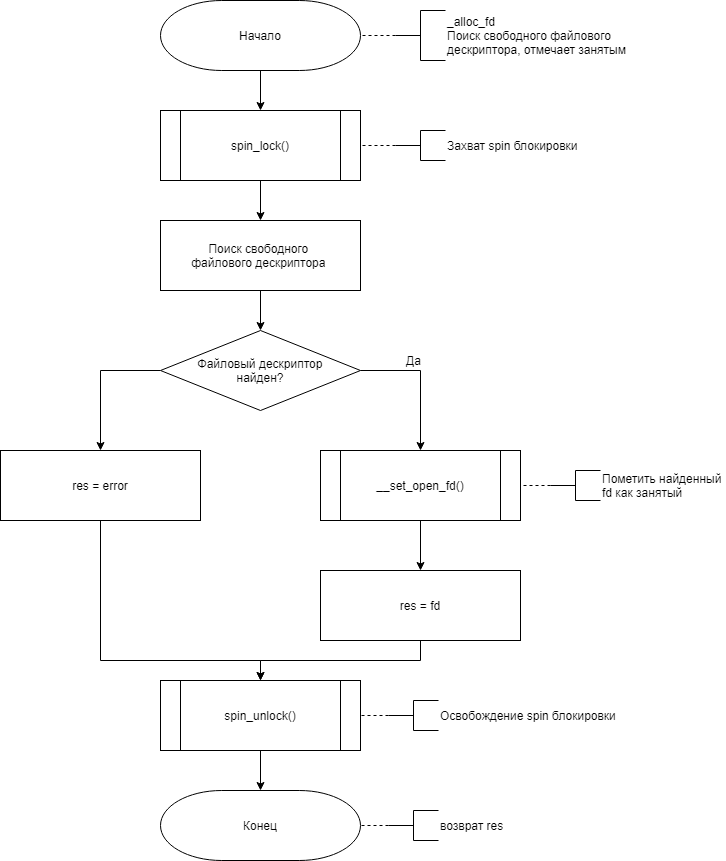

The diagram above was exported from draw.io. Its source (the exported page's mxGraphModel, read from the mxfile embedded in the PNG):
<mxGraphModel dx="1422" dy="-424" grid="1" gridSize="10" guides="1" tooltips="1" connect="1" arrows="1" fold="1" page="1" pageScale="1" pageWidth="827" pageHeight="1169" math="0" shadow="0">
  <root>
    <mxCell id="Ij6fpqxW08MtNsdBTYbo-0" />
    <mxCell id="Ij6fpqxW08MtNsdBTYbo-1" parent="Ij6fpqxW08MtNsdBTYbo-0" />
    <mxCell id="Ij6fpqxW08MtNsdBTYbo-4" style="edgeStyle=orthogonalEdgeStyle;rounded=0;orthogonalLoop=1;jettySize=auto;html=1;exitX=0.5;exitY=1;exitDx=0;exitDy=0;exitPerimeter=0;entryX=0.5;entryY=0;entryDx=0;entryDy=0;endArrow=classic;endFill=1;" parent="Ij6fpqxW08MtNsdBTYbo-1" source="Ij6fpqxW08MtNsdBTYbo-2" target="Ij6fpqxW08MtNsdBTYbo-3" edge="1">
      <mxGeometry relative="1" as="geometry" />
    </mxCell>
    <mxCell id="Ij6fpqxW08MtNsdBTYbo-2" value="Начало" style="strokeWidth=1;html=1;shape=mxgraph.flowchart.terminator;whiteSpace=wrap;" parent="Ij6fpqxW08MtNsdBTYbo-1" vertex="1">
      <mxGeometry x="330" y="1210" width="200" height="70" as="geometry" />
    </mxCell>
    <mxCell id="Ij6fpqxW08MtNsdBTYbo-6" style="edgeStyle=orthogonalEdgeStyle;rounded=0;orthogonalLoop=1;jettySize=auto;html=1;exitX=0.5;exitY=1;exitDx=0;exitDy=0;entryX=0.5;entryY=0;entryDx=0;entryDy=0;endArrow=classic;endFill=1;" parent="Ij6fpqxW08MtNsdBTYbo-1" source="Ij6fpqxW08MtNsdBTYbo-3" target="Ij6fpqxW08MtNsdBTYbo-5" edge="1">
      <mxGeometry relative="1" as="geometry" />
    </mxCell>
    <mxCell id="Ij6fpqxW08MtNsdBTYbo-3" value="spin_lock()" style="shape=process;whiteSpace=wrap;html=1;backgroundOutline=1;" parent="Ij6fpqxW08MtNsdBTYbo-1" vertex="1">
      <mxGeometry x="330" y="1320" width="200" height="70" as="geometry" />
    </mxCell>
    <mxCell id="Ij6fpqxW08MtNsdBTYbo-8" style="edgeStyle=orthogonalEdgeStyle;rounded=0;orthogonalLoop=1;jettySize=auto;html=1;exitX=0.5;exitY=1;exitDx=0;exitDy=0;entryX=0.5;entryY=0;entryDx=0;entryDy=0;endArrow=classic;endFill=1;" parent="Ij6fpqxW08MtNsdBTYbo-1" source="Ij6fpqxW08MtNsdBTYbo-5" target="Ij6fpqxW08MtNsdBTYbo-7" edge="1">
      <mxGeometry relative="1" as="geometry" />
    </mxCell>
    <mxCell id="Ij6fpqxW08MtNsdBTYbo-5" value="Поиск свободного &lt;br&gt;файлового дескриптора&amp;nbsp;" style="rounded=0;whiteSpace=wrap;html=1;strokeWidth=1;" parent="Ij6fpqxW08MtNsdBTYbo-1" vertex="1">
      <mxGeometry x="330" y="1430" width="200" height="70" as="geometry" />
    </mxCell>
    <mxCell id="Ij6fpqxW08MtNsdBTYbo-10" style="edgeStyle=orthogonalEdgeStyle;rounded=0;orthogonalLoop=1;jettySize=auto;html=1;exitX=1;exitY=0.5;exitDx=0;exitDy=0;entryX=0.5;entryY=0;entryDx=0;entryDy=0;endArrow=classic;endFill=1;" parent="Ij6fpqxW08MtNsdBTYbo-1" source="Ij6fpqxW08MtNsdBTYbo-7" target="Ij6fpqxW08MtNsdBTYbo-9" edge="1">
      <mxGeometry relative="1" as="geometry" />
    </mxCell>
    <mxCell id="mQ7G528JkRd5-X34dxjS-6" style="edgeStyle=orthogonalEdgeStyle;rounded=0;orthogonalLoop=1;jettySize=auto;html=1;exitX=0;exitY=0.5;exitDx=0;exitDy=0;entryX=0.5;entryY=0;entryDx=0;entryDy=0;endArrow=classic;endFill=1;" parent="Ij6fpqxW08MtNsdBTYbo-1" source="Ij6fpqxW08MtNsdBTYbo-7" target="mQ7G528JkRd5-X34dxjS-2" edge="1">
      <mxGeometry relative="1" as="geometry" />
    </mxCell>
    <mxCell id="Ij6fpqxW08MtNsdBTYbo-7" value="Файловый дескриптор&lt;br&gt;найден?" style="rhombus;whiteSpace=wrap;html=1;strokeWidth=1;" parent="Ij6fpqxW08MtNsdBTYbo-1" vertex="1">
      <mxGeometry x="330" y="1540" width="200" height="80" as="geometry" />
    </mxCell>
    <mxCell id="mQ7G528JkRd5-X34dxjS-4" style="edgeStyle=orthogonalEdgeStyle;rounded=0;orthogonalLoop=1;jettySize=auto;html=1;exitX=0.5;exitY=1;exitDx=0;exitDy=0;entryX=0.5;entryY=0;entryDx=0;entryDy=0;endArrow=classic;endFill=1;" parent="Ij6fpqxW08MtNsdBTYbo-1" source="Ij6fpqxW08MtNsdBTYbo-9" target="mQ7G528JkRd5-X34dxjS-3" edge="1">
      <mxGeometry relative="1" as="geometry" />
    </mxCell>
    <mxCell id="Ij6fpqxW08MtNsdBTYbo-9" value="__set_open_fd()" style="shape=process;whiteSpace=wrap;html=1;backgroundOutline=1;" parent="Ij6fpqxW08MtNsdBTYbo-1" vertex="1">
      <mxGeometry x="490" y="1660" width="200" height="70" as="geometry" />
    </mxCell>
    <mxCell id="Ij6fpqxW08MtNsdBTYbo-11" value="Да" style="text;html=1;align=center;verticalAlign=middle;resizable=0;points=[];autosize=1;" parent="Ij6fpqxW08MtNsdBTYbo-1" vertex="1">
      <mxGeometry x="568" y="1560" width="30" height="20" as="geometry" />
    </mxCell>
    <mxCell id="mQ7G528JkRd5-X34dxjS-1" style="edgeStyle=orthogonalEdgeStyle;rounded=0;orthogonalLoop=1;jettySize=auto;html=1;exitX=0.5;exitY=1;exitDx=0;exitDy=0;entryX=0.5;entryY=0;entryDx=0;entryDy=0;entryPerimeter=0;endArrow=classic;endFill=1;" parent="Ij6fpqxW08MtNsdBTYbo-1" source="Ij6fpqxW08MtNsdBTYbo-12" target="mQ7G528JkRd5-X34dxjS-0" edge="1">
      <mxGeometry relative="1" as="geometry" />
    </mxCell>
    <mxCell id="Ij6fpqxW08MtNsdBTYbo-12" value="spin_unlock()" style="shape=process;whiteSpace=wrap;html=1;backgroundOutline=1;" parent="Ij6fpqxW08MtNsdBTYbo-1" vertex="1">
      <mxGeometry x="330" y="1890" width="200" height="70" as="geometry" />
    </mxCell>
    <mxCell id="mQ7G528JkRd5-X34dxjS-0" value="Конец" style="strokeWidth=1;html=1;shape=mxgraph.flowchart.terminator;whiteSpace=wrap;" parent="Ij6fpqxW08MtNsdBTYbo-1" vertex="1">
      <mxGeometry x="330" y="2000" width="200" height="70" as="geometry" />
    </mxCell>
    <mxCell id="mQ7G528JkRd5-X34dxjS-7" style="edgeStyle=orthogonalEdgeStyle;rounded=0;orthogonalLoop=1;jettySize=auto;html=1;exitX=0.5;exitY=1;exitDx=0;exitDy=0;entryX=0.5;entryY=0;entryDx=0;entryDy=0;endArrow=classic;endFill=1;" parent="Ij6fpqxW08MtNsdBTYbo-1" source="mQ7G528JkRd5-X34dxjS-2" target="Ij6fpqxW08MtNsdBTYbo-12" edge="1">
      <mxGeometry relative="1" as="geometry">
        <Array as="points">
          <mxPoint x="270" y="1870" />
          <mxPoint x="430" y="1870" />
        </Array>
      </mxGeometry>
    </mxCell>
    <mxCell id="mQ7G528JkRd5-X34dxjS-2" value="res = error" style="rounded=0;whiteSpace=wrap;html=1;strokeWidth=1;" parent="Ij6fpqxW08MtNsdBTYbo-1" vertex="1">
      <mxGeometry x="170" y="1660" width="200" height="70" as="geometry" />
    </mxCell>
    <mxCell id="mQ7G528JkRd5-X34dxjS-5" style="edgeStyle=orthogonalEdgeStyle;rounded=0;orthogonalLoop=1;jettySize=auto;html=1;exitX=0.5;exitY=1;exitDx=0;exitDy=0;entryX=0.5;entryY=0;entryDx=0;entryDy=0;endArrow=classic;endFill=1;" parent="Ij6fpqxW08MtNsdBTYbo-1" source="mQ7G528JkRd5-X34dxjS-3" target="Ij6fpqxW08MtNsdBTYbo-12" edge="1">
      <mxGeometry relative="1" as="geometry" />
    </mxCell>
    <mxCell id="mQ7G528JkRd5-X34dxjS-3" value="res = fd" style="rounded=0;whiteSpace=wrap;html=1;strokeWidth=1;" parent="Ij6fpqxW08MtNsdBTYbo-1" vertex="1">
      <mxGeometry x="490" y="1780" width="200" height="70" as="geometry" />
    </mxCell>
    <mxCell id="svybIJ3r7o5sLMy99fXf-1" style="edgeStyle=orthogonalEdgeStyle;rounded=0;orthogonalLoop=1;jettySize=auto;html=1;exitX=0;exitY=0.5;exitDx=0;exitDy=0;exitPerimeter=0;entryX=1;entryY=0.5;entryDx=0;entryDy=0;entryPerimeter=0;dashed=1;endArrow=none;endFill=0;" parent="Ij6fpqxW08MtNsdBTYbo-1" source="svybIJ3r7o5sLMy99fXf-0" target="Ij6fpqxW08MtNsdBTYbo-2" edge="1">
      <mxGeometry relative="1" as="geometry" />
    </mxCell>
    <mxCell id="svybIJ3r7o5sLMy99fXf-0" value="_alloc_fd&lt;br&gt;Поиск свободного файлового&lt;br&gt;дескриптора, отмечает занятым" style="strokeWidth=1;html=1;shape=mxgraph.flowchart.annotation_2;align=left;labelPosition=right;pointerEvents=1;gradientColor=none;" parent="Ij6fpqxW08MtNsdBTYbo-1" vertex="1">
      <mxGeometry x="565" y="1220" width="50" height="50" as="geometry" />
    </mxCell>
    <mxCell id="svybIJ3r7o5sLMy99fXf-3" style="edgeStyle=orthogonalEdgeStyle;rounded=0;orthogonalLoop=1;jettySize=auto;html=1;exitX=0;exitY=0.5;exitDx=0;exitDy=0;exitPerimeter=0;entryX=1;entryY=0.5;entryDx=0;entryDy=0;dashed=1;endArrow=none;endFill=0;" parent="Ij6fpqxW08MtNsdBTYbo-1" source="svybIJ3r7o5sLMy99fXf-2" target="Ij6fpqxW08MtNsdBTYbo-3" edge="1">
      <mxGeometry relative="1" as="geometry" />
    </mxCell>
    <mxCell id="svybIJ3r7o5sLMy99fXf-2" value="Захват spin блокировки" style="strokeWidth=1;html=1;shape=mxgraph.flowchart.annotation_2;align=left;labelPosition=right;pointerEvents=1;gradientColor=none;" parent="Ij6fpqxW08MtNsdBTYbo-1" vertex="1">
      <mxGeometry x="565" y="1340" width="50" height="30" as="geometry" />
    </mxCell>
    <mxCell id="svybIJ3r7o5sLMy99fXf-5" style="edgeStyle=orthogonalEdgeStyle;rounded=0;orthogonalLoop=1;jettySize=auto;html=1;exitX=0;exitY=0.5;exitDx=0;exitDy=0;exitPerimeter=0;entryX=1;entryY=0.5;entryDx=0;entryDy=0;dashed=1;endArrow=none;endFill=0;" parent="Ij6fpqxW08MtNsdBTYbo-1" source="svybIJ3r7o5sLMy99fXf-4" target="Ij6fpqxW08MtNsdBTYbo-12" edge="1">
      <mxGeometry relative="1" as="geometry" />
    </mxCell>
    <mxCell id="svybIJ3r7o5sLMy99fXf-4" value="Освобождение spin блокировки" style="strokeWidth=1;html=1;shape=mxgraph.flowchart.annotation_2;align=left;labelPosition=right;pointerEvents=1;gradientColor=none;" parent="Ij6fpqxW08MtNsdBTYbo-1" vertex="1">
      <mxGeometry x="558" y="1910" width="50" height="30" as="geometry" />
    </mxCell>
    <mxCell id="svybIJ3r7o5sLMy99fXf-9" style="edgeStyle=orthogonalEdgeStyle;rounded=0;orthogonalLoop=1;jettySize=auto;html=1;exitX=0;exitY=0.5;exitDx=0;exitDy=0;exitPerimeter=0;entryX=1;entryY=0.5;entryDx=0;entryDy=0;dashed=1;endArrow=none;endFill=0;" parent="Ij6fpqxW08MtNsdBTYbo-1" source="svybIJ3r7o5sLMy99fXf-8" target="Ij6fpqxW08MtNsdBTYbo-9" edge="1">
      <mxGeometry relative="1" as="geometry" />
    </mxCell>
    <mxCell id="svybIJ3r7o5sLMy99fXf-8" value="Пометить найденный &lt;br&gt;fd как занятый" style="strokeWidth=1;html=1;shape=mxgraph.flowchart.annotation_2;align=left;labelPosition=right;pointerEvents=1;gradientColor=none;" parent="Ij6fpqxW08MtNsdBTYbo-1" vertex="1">
      <mxGeometry x="720" y="1680" width="50" height="30" as="geometry" />
    </mxCell>
    <mxCell id="KkaGcFCqR-GX1F4jmT13-1" style="edgeStyle=orthogonalEdgeStyle;rounded=0;orthogonalLoop=1;jettySize=auto;html=1;exitX=0;exitY=0.5;exitDx=0;exitDy=0;exitPerimeter=0;entryX=1;entryY=0.5;entryDx=0;entryDy=0;entryPerimeter=0;dashed=1;endArrow=none;endFill=0;" edge="1" parent="Ij6fpqxW08MtNsdBTYbo-1" source="KkaGcFCqR-GX1F4jmT13-0" target="mQ7G528JkRd5-X34dxjS-0">
      <mxGeometry relative="1" as="geometry" />
    </mxCell>
    <mxCell id="KkaGcFCqR-GX1F4jmT13-0" value="возврат res" style="strokeWidth=1;html=1;shape=mxgraph.flowchart.annotation_2;align=left;labelPosition=right;pointerEvents=1;gradientColor=none;" vertex="1" parent="Ij6fpqxW08MtNsdBTYbo-1">
      <mxGeometry x="558" y="2020" width="50" height="30" as="geometry" />
    </mxCell>
  </root>
</mxGraphModel>